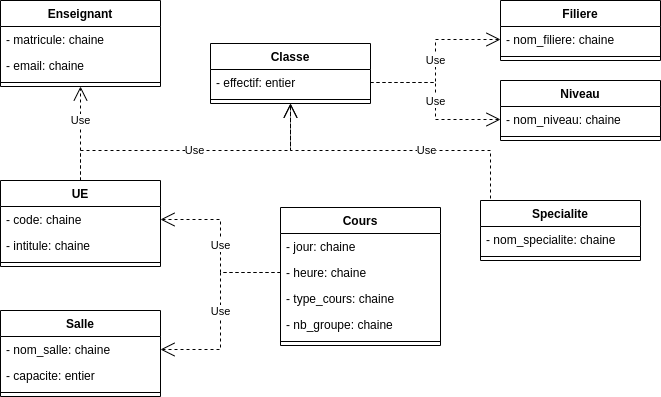

The diagram above was exported from draw.io. Its source (the exported page's mxGraphModel, read from the mxfile embedded in the PNG):
<mxGraphModel dx="868" dy="492" grid="1" gridSize="10" guides="1" tooltips="1" connect="1" arrows="1" fold="1" page="1" pageScale="1" pageWidth="827" pageHeight="1169" math="0" shadow="0">
  <root>
    <mxCell id="0" />
    <mxCell id="1" parent="0" />
    <mxCell id="dd_bfdFOHDNL0a38Bt0--5" value="Enseignant" style="swimlane;fontStyle=1;align=center;verticalAlign=top;childLayout=stackLayout;horizontal=1;startSize=26;horizontalStack=0;resizeParent=1;resizeParentMax=0;resizeLast=0;collapsible=1;marginBottom=0;" vertex="1" parent="1">
      <mxGeometry x="110" y="60" width="160" height="86" as="geometry" />
    </mxCell>
    <mxCell id="dd_bfdFOHDNL0a38Bt0--6" value="- matricule: chaine" style="text;strokeColor=none;fillColor=none;align=left;verticalAlign=top;spacingLeft=4;spacingRight=4;overflow=hidden;rotatable=0;points=[[0,0.5],[1,0.5]];portConstraint=eastwest;" vertex="1" parent="dd_bfdFOHDNL0a38Bt0--5">
      <mxGeometry y="26" width="160" height="26" as="geometry" />
    </mxCell>
    <mxCell id="dd_bfdFOHDNL0a38Bt0--9" value="- email: chaine" style="text;strokeColor=none;fillColor=none;align=left;verticalAlign=top;spacingLeft=4;spacingRight=4;overflow=hidden;rotatable=0;points=[[0,0.5],[1,0.5]];portConstraint=eastwest;" vertex="1" parent="dd_bfdFOHDNL0a38Bt0--5">
      <mxGeometry y="52" width="160" height="26" as="geometry" />
    </mxCell>
    <mxCell id="dd_bfdFOHDNL0a38Bt0--7" value="" style="line;strokeWidth=1;fillColor=none;align=left;verticalAlign=middle;spacingTop=-1;spacingLeft=3;spacingRight=3;rotatable=0;labelPosition=right;points=[];portConstraint=eastwest;" vertex="1" parent="dd_bfdFOHDNL0a38Bt0--5">
      <mxGeometry y="78" width="160" height="8" as="geometry" />
    </mxCell>
    <mxCell id="dd_bfdFOHDNL0a38Bt0--11" value="UE" style="swimlane;fontStyle=1;align=center;verticalAlign=top;childLayout=stackLayout;horizontal=1;startSize=26;horizontalStack=0;resizeParent=1;resizeParentMax=0;resizeLast=0;collapsible=1;marginBottom=0;" vertex="1" parent="1">
      <mxGeometry x="110" y="240" width="160" height="86" as="geometry" />
    </mxCell>
    <mxCell id="dd_bfdFOHDNL0a38Bt0--12" value="- code: chaine" style="text;strokeColor=none;fillColor=none;align=left;verticalAlign=top;spacingLeft=4;spacingRight=4;overflow=hidden;rotatable=0;points=[[0,0.5],[1,0.5]];portConstraint=eastwest;" vertex="1" parent="dd_bfdFOHDNL0a38Bt0--11">
      <mxGeometry y="26" width="160" height="26" as="geometry" />
    </mxCell>
    <mxCell id="dd_bfdFOHDNL0a38Bt0--13" value="- intitule: chaine" style="text;strokeColor=none;fillColor=none;align=left;verticalAlign=top;spacingLeft=4;spacingRight=4;overflow=hidden;rotatable=0;points=[[0,0.5],[1,0.5]];portConstraint=eastwest;" vertex="1" parent="dd_bfdFOHDNL0a38Bt0--11">
      <mxGeometry y="52" width="160" height="26" as="geometry" />
    </mxCell>
    <mxCell id="dd_bfdFOHDNL0a38Bt0--14" value="" style="line;strokeWidth=1;fillColor=none;align=left;verticalAlign=middle;spacingTop=-1;spacingLeft=3;spacingRight=3;rotatable=0;labelPosition=right;points=[];portConstraint=eastwest;" vertex="1" parent="dd_bfdFOHDNL0a38Bt0--11">
      <mxGeometry y="78" width="160" height="8" as="geometry" />
    </mxCell>
    <mxCell id="dd_bfdFOHDNL0a38Bt0--20" value="Classe" style="swimlane;fontStyle=1;align=center;verticalAlign=top;childLayout=stackLayout;horizontal=1;startSize=26;horizontalStack=0;resizeParent=1;resizeParentMax=0;resizeLast=0;collapsible=1;marginBottom=0;" vertex="1" parent="1">
      <mxGeometry x="320" y="103" width="160" height="60" as="geometry" />
    </mxCell>
    <mxCell id="dd_bfdFOHDNL0a38Bt0--21" value="- effectif: entier" style="text;strokeColor=none;fillColor=none;align=left;verticalAlign=top;spacingLeft=4;spacingRight=4;overflow=hidden;rotatable=0;points=[[0,0.5],[1,0.5]];portConstraint=eastwest;" vertex="1" parent="dd_bfdFOHDNL0a38Bt0--20">
      <mxGeometry y="26" width="160" height="26" as="geometry" />
    </mxCell>
    <mxCell id="dd_bfdFOHDNL0a38Bt0--23" value="" style="line;strokeWidth=1;fillColor=none;align=left;verticalAlign=middle;spacingTop=-1;spacingLeft=3;spacingRight=3;rotatable=0;labelPosition=right;points=[];portConstraint=eastwest;" vertex="1" parent="dd_bfdFOHDNL0a38Bt0--20">
      <mxGeometry y="52" width="160" height="8" as="geometry" />
    </mxCell>
    <mxCell id="dd_bfdFOHDNL0a38Bt0--24" value="Salle" style="swimlane;fontStyle=1;align=center;verticalAlign=top;childLayout=stackLayout;horizontal=1;startSize=26;horizontalStack=0;resizeParent=1;resizeParentMax=0;resizeLast=0;collapsible=1;marginBottom=0;" vertex="1" parent="1">
      <mxGeometry x="110" y="370" width="160" height="86" as="geometry" />
    </mxCell>
    <mxCell id="dd_bfdFOHDNL0a38Bt0--25" value="- nom_salle: chaine" style="text;strokeColor=none;fillColor=none;align=left;verticalAlign=top;spacingLeft=4;spacingRight=4;overflow=hidden;rotatable=0;points=[[0,0.5],[1,0.5]];portConstraint=eastwest;" vertex="1" parent="dd_bfdFOHDNL0a38Bt0--24">
      <mxGeometry y="26" width="160" height="26" as="geometry" />
    </mxCell>
    <mxCell id="dd_bfdFOHDNL0a38Bt0--26" value="- capacite: entier" style="text;strokeColor=none;fillColor=none;align=left;verticalAlign=top;spacingLeft=4;spacingRight=4;overflow=hidden;rotatable=0;points=[[0,0.5],[1,0.5]];portConstraint=eastwest;" vertex="1" parent="dd_bfdFOHDNL0a38Bt0--24">
      <mxGeometry y="52" width="160" height="26" as="geometry" />
    </mxCell>
    <mxCell id="dd_bfdFOHDNL0a38Bt0--27" value="" style="line;strokeWidth=1;fillColor=none;align=left;verticalAlign=middle;spacingTop=-1;spacingLeft=3;spacingRight=3;rotatable=0;labelPosition=right;points=[];portConstraint=eastwest;" vertex="1" parent="dd_bfdFOHDNL0a38Bt0--24">
      <mxGeometry y="78" width="160" height="8" as="geometry" />
    </mxCell>
    <mxCell id="dd_bfdFOHDNL0a38Bt0--28" value="Filiere" style="swimlane;fontStyle=1;align=center;verticalAlign=top;childLayout=stackLayout;horizontal=1;startSize=26;horizontalStack=0;resizeParent=1;resizeParentMax=0;resizeLast=0;collapsible=1;marginBottom=0;" vertex="1" parent="1">
      <mxGeometry x="610" y="60" width="160" height="60" as="geometry" />
    </mxCell>
    <mxCell id="dd_bfdFOHDNL0a38Bt0--29" value="- nom_filiere: chaine" style="text;strokeColor=none;fillColor=none;align=left;verticalAlign=top;spacingLeft=4;spacingRight=4;overflow=hidden;rotatable=0;points=[[0,0.5],[1,0.5]];portConstraint=eastwest;" vertex="1" parent="dd_bfdFOHDNL0a38Bt0--28">
      <mxGeometry y="26" width="160" height="26" as="geometry" />
    </mxCell>
    <mxCell id="dd_bfdFOHDNL0a38Bt0--31" value="" style="line;strokeWidth=1;fillColor=none;align=left;verticalAlign=middle;spacingTop=-1;spacingLeft=3;spacingRight=3;rotatable=0;labelPosition=right;points=[];portConstraint=eastwest;" vertex="1" parent="dd_bfdFOHDNL0a38Bt0--28">
      <mxGeometry y="52" width="160" height="8" as="geometry" />
    </mxCell>
    <mxCell id="dd_bfdFOHDNL0a38Bt0--32" value="Niveau" style="swimlane;fontStyle=1;align=center;verticalAlign=top;childLayout=stackLayout;horizontal=1;startSize=26;horizontalStack=0;resizeParent=1;resizeParentMax=0;resizeLast=0;collapsible=1;marginBottom=0;" vertex="1" parent="1">
      <mxGeometry x="610" y="140" width="160" height="60" as="geometry" />
    </mxCell>
    <mxCell id="dd_bfdFOHDNL0a38Bt0--33" value="- nom_niveau: chaine" style="text;strokeColor=none;fillColor=none;align=left;verticalAlign=top;spacingLeft=4;spacingRight=4;overflow=hidden;rotatable=0;points=[[0,0.5],[1,0.5]];portConstraint=eastwest;" vertex="1" parent="dd_bfdFOHDNL0a38Bt0--32">
      <mxGeometry y="26" width="160" height="26" as="geometry" />
    </mxCell>
    <mxCell id="dd_bfdFOHDNL0a38Bt0--35" value="" style="line;strokeWidth=1;fillColor=none;align=left;verticalAlign=middle;spacingTop=-1;spacingLeft=3;spacingRight=3;rotatable=0;labelPosition=right;points=[];portConstraint=eastwest;" vertex="1" parent="dd_bfdFOHDNL0a38Bt0--32">
      <mxGeometry y="52" width="160" height="8" as="geometry" />
    </mxCell>
    <mxCell id="dd_bfdFOHDNL0a38Bt0--36" value="Specialite" style="swimlane;fontStyle=1;align=center;verticalAlign=top;childLayout=stackLayout;horizontal=1;startSize=26;horizontalStack=0;resizeParent=1;resizeParentMax=0;resizeLast=0;collapsible=1;marginBottom=0;" vertex="1" parent="1">
      <mxGeometry x="590" y="260" width="160" height="60" as="geometry" />
    </mxCell>
    <mxCell id="dd_bfdFOHDNL0a38Bt0--37" value="- nom_specialite: chaine" style="text;strokeColor=none;fillColor=none;align=left;verticalAlign=top;spacingLeft=4;spacingRight=4;overflow=hidden;rotatable=0;points=[[0,0.5],[1,0.5]];portConstraint=eastwest;" vertex="1" parent="dd_bfdFOHDNL0a38Bt0--36">
      <mxGeometry y="26" width="160" height="26" as="geometry" />
    </mxCell>
    <mxCell id="dd_bfdFOHDNL0a38Bt0--39" value="" style="line;strokeWidth=1;fillColor=none;align=left;verticalAlign=middle;spacingTop=-1;spacingLeft=3;spacingRight=3;rotatable=0;labelPosition=right;points=[];portConstraint=eastwest;" vertex="1" parent="dd_bfdFOHDNL0a38Bt0--36">
      <mxGeometry y="52" width="160" height="8" as="geometry" />
    </mxCell>
    <mxCell id="dd_bfdFOHDNL0a38Bt0--40" value="Cours" style="swimlane;fontStyle=1;align=center;verticalAlign=top;childLayout=stackLayout;horizontal=1;startSize=26;horizontalStack=0;resizeParent=1;resizeParentMax=0;resizeLast=0;collapsible=1;marginBottom=0;" vertex="1" parent="1">
      <mxGeometry x="390" y="267" width="160" height="138" as="geometry" />
    </mxCell>
    <mxCell id="dd_bfdFOHDNL0a38Bt0--41" value="- jour: chaine" style="text;strokeColor=none;fillColor=none;align=left;verticalAlign=top;spacingLeft=4;spacingRight=4;overflow=hidden;rotatable=0;points=[[0,0.5],[1,0.5]];portConstraint=eastwest;" vertex="1" parent="dd_bfdFOHDNL0a38Bt0--40">
      <mxGeometry y="26" width="160" height="26" as="geometry" />
    </mxCell>
    <mxCell id="dd_bfdFOHDNL0a38Bt0--42" value="- heure: chaine" style="text;strokeColor=none;fillColor=none;align=left;verticalAlign=top;spacingLeft=4;spacingRight=4;overflow=hidden;rotatable=0;points=[[0,0.5],[1,0.5]];portConstraint=eastwest;" vertex="1" parent="dd_bfdFOHDNL0a38Bt0--40">
      <mxGeometry y="52" width="160" height="26" as="geometry" />
    </mxCell>
    <mxCell id="dd_bfdFOHDNL0a38Bt0--44" value="- type_cours: chaine" style="text;strokeColor=none;fillColor=none;align=left;verticalAlign=top;spacingLeft=4;spacingRight=4;overflow=hidden;rotatable=0;points=[[0,0.5],[1,0.5]];portConstraint=eastwest;" vertex="1" parent="dd_bfdFOHDNL0a38Bt0--40">
      <mxGeometry y="78" width="160" height="26" as="geometry" />
    </mxCell>
    <mxCell id="dd_bfdFOHDNL0a38Bt0--45" value="- nb_groupe: chaine" style="text;strokeColor=none;fillColor=none;align=left;verticalAlign=top;spacingLeft=4;spacingRight=4;overflow=hidden;rotatable=0;points=[[0,0.5],[1,0.5]];portConstraint=eastwest;" vertex="1" parent="dd_bfdFOHDNL0a38Bt0--40">
      <mxGeometry y="104" width="160" height="26" as="geometry" />
    </mxCell>
    <mxCell id="dd_bfdFOHDNL0a38Bt0--43" value="" style="line;strokeWidth=1;fillColor=none;align=left;verticalAlign=middle;spacingTop=-1;spacingLeft=3;spacingRight=3;rotatable=0;labelPosition=right;points=[];portConstraint=eastwest;" vertex="1" parent="dd_bfdFOHDNL0a38Bt0--40">
      <mxGeometry y="130" width="160" height="8" as="geometry" />
    </mxCell>
    <mxCell id="dd_bfdFOHDNL0a38Bt0--47" value="Use" style="endArrow=open;endSize=12;dashed=1;html=1;rounded=0;entryX=0;entryY=0.5;entryDx=0;entryDy=0;edgeStyle=orthogonalEdgeStyle;exitX=1;exitY=0.5;exitDx=0;exitDy=0;" edge="1" parent="1" source="dd_bfdFOHDNL0a38Bt0--21" target="dd_bfdFOHDNL0a38Bt0--29">
      <mxGeometry width="160" relative="1" as="geometry">
        <mxPoint x="530" y="140" as="sourcePoint" />
        <mxPoint x="550" y="70" as="targetPoint" />
      </mxGeometry>
    </mxCell>
    <mxCell id="dd_bfdFOHDNL0a38Bt0--51" value="Use" style="endArrow=open;endSize=12;dashed=1;html=1;rounded=0;exitX=1;exitY=0.5;exitDx=0;exitDy=0;entryX=0;entryY=0.5;entryDx=0;entryDy=0;edgeStyle=orthogonalEdgeStyle;" edge="1" parent="1" source="dd_bfdFOHDNL0a38Bt0--21" target="dd_bfdFOHDNL0a38Bt0--33">
      <mxGeometry width="160" relative="1" as="geometry">
        <mxPoint x="340" y="260" as="sourcePoint" />
        <mxPoint x="500" y="260" as="targetPoint" />
      </mxGeometry>
    </mxCell>
    <mxCell id="dd_bfdFOHDNL0a38Bt0--52" value="Use" style="endArrow=open;endSize=12;dashed=1;html=1;rounded=0;exitX=0.5;exitY=0;exitDx=0;exitDy=0;entryX=0.5;entryY=1;entryDx=0;entryDy=0;" edge="1" parent="1" source="dd_bfdFOHDNL0a38Bt0--11" target="dd_bfdFOHDNL0a38Bt0--5">
      <mxGeometry x="0.2766" width="160" relative="1" as="geometry">
        <mxPoint x="340" y="260" as="sourcePoint" />
        <mxPoint x="500" y="260" as="targetPoint" />
        <mxPoint as="offset" />
      </mxGeometry>
    </mxCell>
    <mxCell id="dd_bfdFOHDNL0a38Bt0--61" value="Use" style="endArrow=open;endSize=12;dashed=1;html=1;rounded=0;elbow=vertical;exitX=0.5;exitY=0;exitDx=0;exitDy=0;entryX=0.5;entryY=1;entryDx=0;entryDy=0;edgeStyle=orthogonalEdgeStyle;" edge="1" parent="1" source="dd_bfdFOHDNL0a38Bt0--36" target="dd_bfdFOHDNL0a38Bt0--20">
      <mxGeometry width="160" relative="1" as="geometry">
        <mxPoint x="340" y="240" as="sourcePoint" />
        <mxPoint x="500" y="240" as="targetPoint" />
        <Array as="points">
          <mxPoint x="600" y="260" />
          <mxPoint x="600" y="210" />
          <mxPoint x="400" y="210" />
        </Array>
      </mxGeometry>
    </mxCell>
    <mxCell id="dd_bfdFOHDNL0a38Bt0--62" value="Use" style="endArrow=open;endSize=12;dashed=1;html=1;rounded=0;elbow=vertical;exitX=0.5;exitY=0;exitDx=0;exitDy=0;entryX=0.5;entryY=1;entryDx=0;entryDy=0;edgeStyle=orthogonalEdgeStyle;" edge="1" parent="1" source="dd_bfdFOHDNL0a38Bt0--11" target="dd_bfdFOHDNL0a38Bt0--20">
      <mxGeometry width="160" relative="1" as="geometry">
        <mxPoint x="340" y="210" as="sourcePoint" />
        <mxPoint x="500" y="210" as="targetPoint" />
        <Array as="points">
          <mxPoint x="190" y="210" />
          <mxPoint x="400" y="210" />
        </Array>
      </mxGeometry>
    </mxCell>
    <mxCell id="dd_bfdFOHDNL0a38Bt0--63" value="Use" style="endArrow=open;endSize=12;dashed=1;html=1;rounded=0;elbow=vertical;exitX=0;exitY=0.5;exitDx=0;exitDy=0;entryX=1;entryY=0.5;entryDx=0;entryDy=0;edgeStyle=orthogonalEdgeStyle;" edge="1" parent="1" source="dd_bfdFOHDNL0a38Bt0--42" target="dd_bfdFOHDNL0a38Bt0--12">
      <mxGeometry width="160" relative="1" as="geometry">
        <mxPoint x="340" y="320" as="sourcePoint" />
        <mxPoint x="500" y="320" as="targetPoint" />
      </mxGeometry>
    </mxCell>
    <mxCell id="dd_bfdFOHDNL0a38Bt0--64" value="Use" style="endArrow=open;endSize=12;dashed=1;html=1;rounded=0;elbow=vertical;exitX=0;exitY=0.5;exitDx=0;exitDy=0;entryX=1;entryY=0.5;entryDx=0;entryDy=0;edgeStyle=orthogonalEdgeStyle;" edge="1" parent="1" source="dd_bfdFOHDNL0a38Bt0--42" target="dd_bfdFOHDNL0a38Bt0--25">
      <mxGeometry width="160" relative="1" as="geometry">
        <mxPoint x="340" y="320" as="sourcePoint" />
        <mxPoint x="500" y="320" as="targetPoint" />
      </mxGeometry>
    </mxCell>
  </root>
</mxGraphModel>